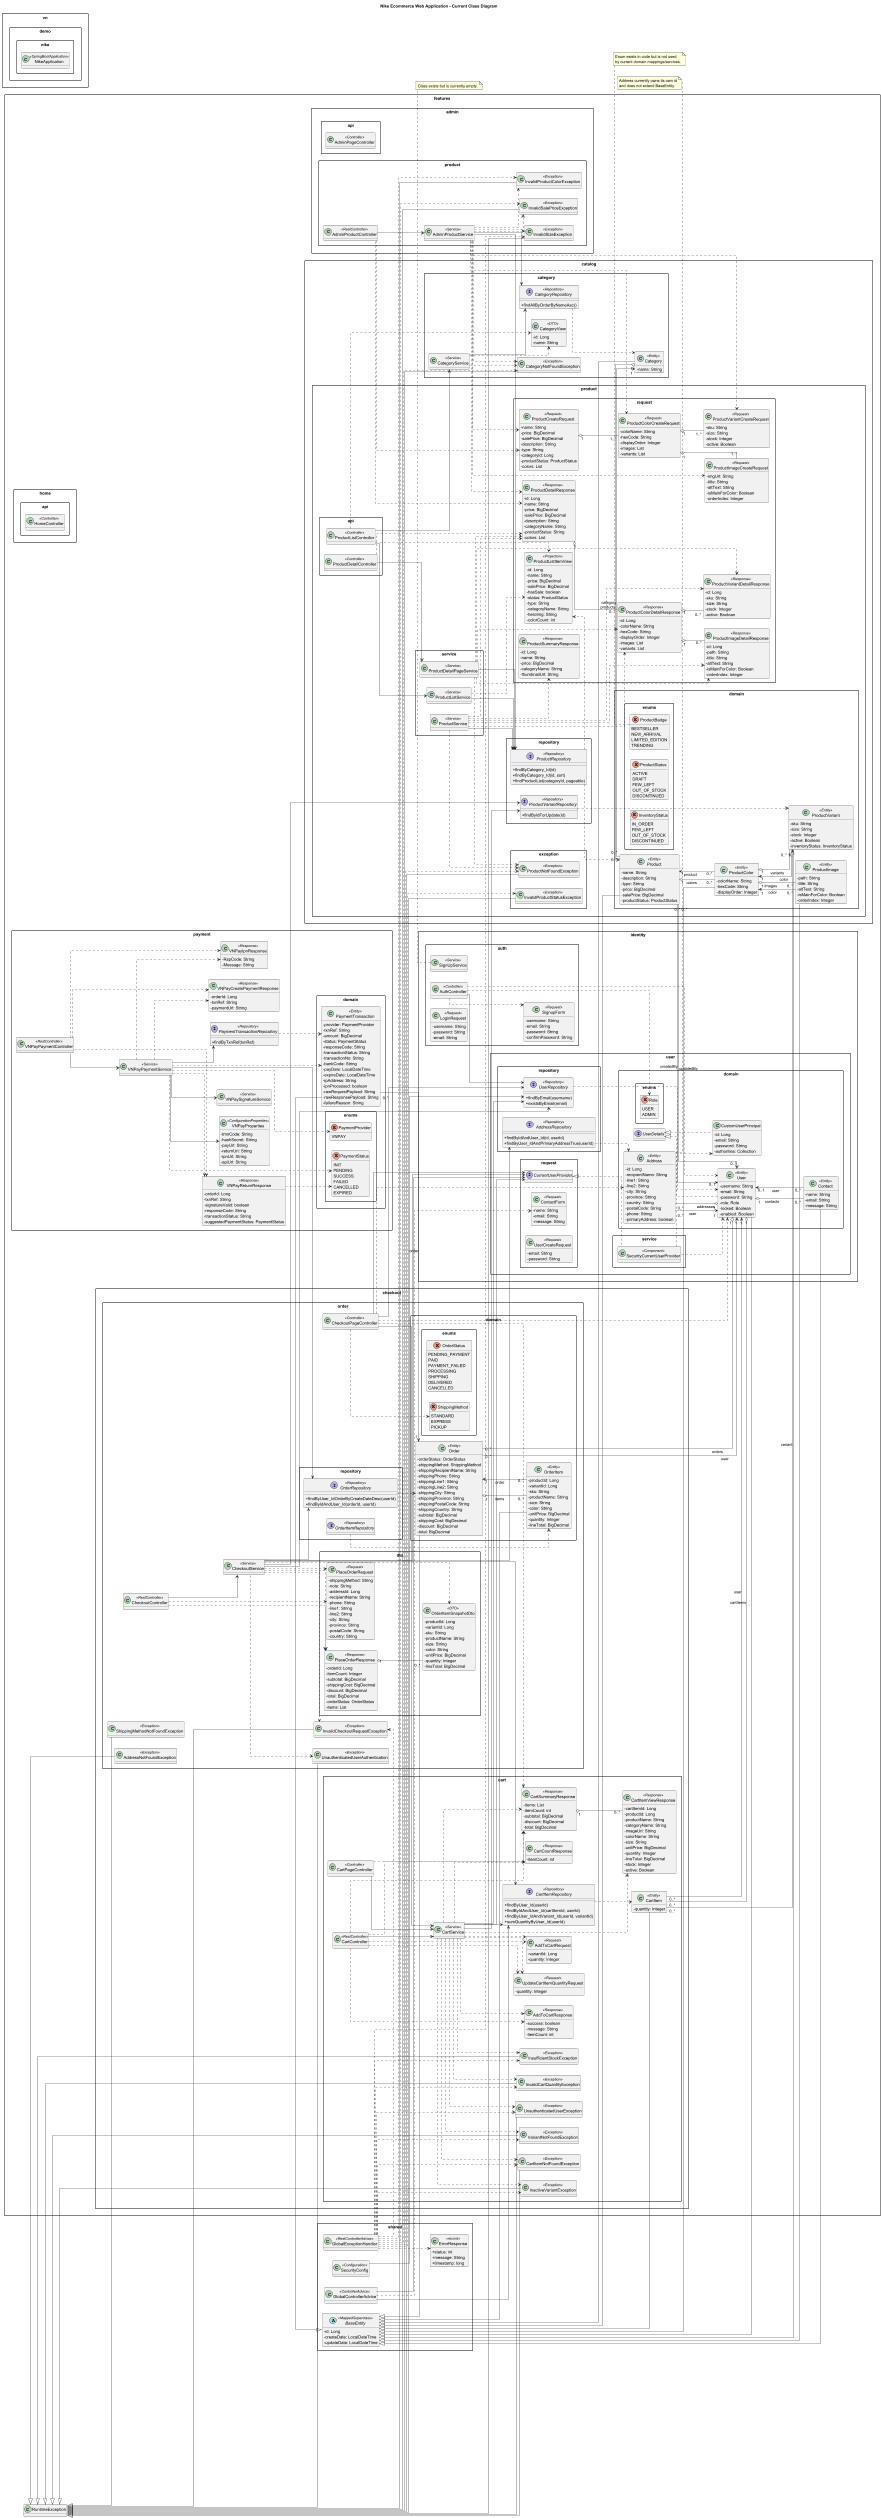

The diagram above was rendered by PlantUML. Its source (embedded in the PNG):
@startuml
title Nike Ecommerce Web Application - Current Class Diagram

left to right direction
skinparam packageStyle rectangle
skinparam linetype ortho
skinparam classAttributeIconSize 0
hide empty methods

package "vn.demo.nike" {
  class NikeApplication <<SpringBootApplication>>
}

package "shared" {
  abstract class BaseEntity <<MappedSuperclass>> {
    -id: Long
    -createDate: LocalDateTime
    -updateDate: LocalDateTime
  }

  class SecurityConfig <<Configuration>>
  class GlobalControllerAdvice <<ControllerAdvice>>
  class GlobalExceptionHandler <<RestControllerAdvice>>
  class ErrorResponse <<record>> {
    +status: int
    +message: String
    +timestamp: long
  }
}

package "features.home.api" {
  class HomeController <<Controller>>
}

package "features.admin.api" {
  class AdminPageController <<Controller>>
}

package "features.catalog.category" {
  class Category <<Entity>> {
    -name: String
  }

  interface CategoryRepository <<Repository>> {
    +findAllByOrderByNameAsc()
  }

  class CategoryService <<Service>>

  class CategoryView <<DTO>> {
    -id: Long
    -name: String
  }

  class CategoryNotFoundException <<Exception>>
}

package "features.catalog.product.domain.enums" {
  enum ProductStatus {
    ACTIVE
    DRAFT
    FEW_LEFT
    OUT_OF_STOCK
    DISCONTINUED
  }

  enum InventoryStatus {
    IN_ORDER
    FEW_LEFT
    OUT_OF_STOCK
    DISCONTINUED
  }

  enum ProductBadge {
    BESTSELLER
    NEW_ARRIVAL
    LIMITED_EDITION
    TRENDING
  }
}

package "features.catalog.product.domain" {
  class Product <<Entity>> {
    -name: String
    -description: String
    -type: String
    -price: BigDecimal
    -salePrice: BigDecimal
    -productStatus: ProductStatus
  }

  class ProductColor <<Entity>> {
    -colorName: String
    -hexCode: String
    -displayOrder: Integer
  }

  class ProductImage <<Entity>> {
    -path: String
    -title: String
    -altText: String
    -isMainForColor: Boolean
    -orderIndex: Integer
  }

  class ProductVariant <<Entity>> {
    -sku: String
    -size: String
    -stock: Integer
    -active: Boolean
    -inventoryStatus: InventoryStatus
  }
}

package "features.catalog.product.repository" {
  interface ProductRepository <<Repository>> {
    +findByCategory_Id(id)
    +findByCategory_Id(id, sort)
    +findProductList(categoryId, pageable)
  }

  interface ProductVariantRepository <<Repository>> {
    +findByIdForUpdate(id)
  }
}

package "features.catalog.product.request" {
  class ProductCreateRequest <<Request>> {
    -name: String
    -price: BigDecimal
    -salePrice: BigDecimal
    -description: String
    -type: String
    -categoryId: Long
    -productStatus: ProductStatus
    -colors: List
  }

  class ProductColorCreateRequest <<Request>> {
    -colorName: String
    -hexCode: String
    -displayOrder: Integer
    -images: List
    -variants: List
  }

  class ProductImageCreateRequest <<Request>> {
    -imgUrl: String
    -title: String
    -altText: String
    -isMainForColor: Boolean
    -orderIndex: Integer
  }

  class ProductVariantCreateRequest <<Request>> {
    -sku: String
    -size: String
    -stock: Integer
    -active: Boolean
  }

  class ProductDetailResponse <<Response>> {
    -id: Long
    -name: String
    -price: BigDecimal
    -salePrice: BigDecimal
    -description: String
    -categoryName: String
    -productStatus: String
    -colors: List
  }

  class ProductColorDetailResponse <<Response>> {
    -id: Long
    -colorName: String
    -hexCode: String
    -displayOrder: Integer
    -images: List
    -variants: List
  }

  class ProductImageDetailResponse <<Response>> {
    -id: Long
    -path: String
    -title: String
    -altText: String
    -isMainForColor: Boolean
    -orderIndex: Integer
  }

  class ProductVariantDetailResponse <<Response>> {
    -id: Long
    -sku: String
    -size: String
    -stock: Integer
    -active: Boolean
  }

  class ProductListItemView <<Projection>> {
    -id: Long
    -name: String
    -price: BigDecimal
    -salePrice: BigDecimal
    -hasSale: boolean
    -status: ProductStatus
    -type: String
    -categoryName: String
    -heroImg: String
    -colorCount: int
  }

  class ProductSummaryResponse <<Response>> {
    -id: Long
    -name: String
    -price: BigDecimal
    -categoryName: String
    -thumbnailUrl: String
  }
}

package "features.catalog.product.service" {
  class ProductService <<Service>>
  class ProductListService <<Service>>
  class ProductDetailPageService <<Service>>
}

package "features.catalog.product.api" {
  class ProductListController <<Controller>>
  class ProductDetailController <<Controller>>
}

package "features.catalog.product.exception" {
  class ProductNotFoundException <<Exception>>
  class InvalidProductStatusException <<Exception>>
}

package "features.admin.product" {
  class AdminProductController <<RestController>>
  class AdminProductService <<Service>>
  class InvalidProductColorException <<Exception>>
  class InvalidSalePriceException <<Exception>>
  class InvalidSizeException <<Exception>>
}

package "features.identity.user.domain.enums" {
  enum Role {
    USER
    ADMIN
  }
}

package "features.identity.user.domain" {
  interface UserDetails

  class User <<Entity>> {
    -username: String
    -email: String
    -password: String
    -role: Role
    -locked: Boolean
    -enabled: Boolean
  }

  class Address <<Entity>> {
    -id: Long
    -recipientName: String
    -line1: String
    -line2: String
    -city: String
    -province: String
    -country: String
    -postalCode: String
    -phone: String
    -primaryAddress: boolean
  }

  class Contact <<Entity>> {
    -name: String
    -email: String
    -message: String
  }

  class CustomUserPrincipal {
    -id: Long
    -email: String
    -password: String
    -authorities: Collection
  }
}

package "features.identity.user.repository" {
  interface UserRepository <<Repository>> {
    +findByEmail(username)
    +existsByEmail(email)
  }

  interface AddressRepository <<Repository>> {
    +findByIdAndUser_Id(id, userId)
    +findByUser_IdAndPrimaryAddressTrue(userId)
  }
}

package "features.identity.user.request" {
  interface CurrentUserProvider

  class ContactForm <<Request>> {
    -name: String
    -email: String
    -message: String
  }

  class UserCreateRequest <<Request>> {
    -email: String
    -password: String
  }
}

package "features.identity.user.service" {
  class SecurityCurrentUserProvider <<Component>>
}

package "features.identity.auth" {
  class AuthController <<Controller>>
  class SignUpService <<Service>>

  class LoginRequest <<Request>> {
    -username: String
    -password: String
    -email: String
  }

  class SignupForm <<Request>> {
    -username: String
    -email: String
    -password: String
    -confirmPassword: String
  }
}

package "features.checkout.cart" {
  class CartItem <<Entity>> {
    -quantity: Integer
  }

  interface CartItemRepository <<Repository>> {
    +findByUser_Id(userId)
    +findByIdAndUser_Id(cartItemId, userId)
    +findByUser_IdAndVariant_Id(userId, variantId)
    +sumQuantityByUser_Id(userId)
  }

  class CartService <<Service>>
  class CartController <<RestController>>
  class CartPageController <<Controller>>

  class AddToCartRequest <<Request>> {
    -variantId: Long
    -quantity: Integer
  }

  class UpdateCartItemQuantityRequest <<Request>> {
    -quantity: Integer
  }

  class AddToCartResponse <<Response>> {
    -success: boolean
    -message: String
    -itemCount: int
  }

  class CartCountResponse <<Response>> {
    -itemCount: int
  }

  class CartItemViewResponse <<Response>> {
    -cartItemId: Long
    -productId: Long
    -productName: String
    -categoryName: String
    -imageUrl: String
    -colorName: String
    -size: String
    -unitPrice: BigDecimal
    -quantity: Integer
    -lineTotal: BigDecimal
    -stock: Integer
    -active: Boolean
  }

  class CartSummaryResponse <<Response>> {
    -items: List
    -itemCount: int
    -subtotal: BigDecimal
    -discount: BigDecimal
    -total: BigDecimal
  }

  class CartItemNotFoundException <<Exception>>
  class InactiveVariantException <<Exception>>
  class InsufficientStockException <<Exception>>
  class InvalidCartQuantityException <<Exception>>
  class UnauthenticatedUserException <<Exception>>
  class VariantNotFoundException <<Exception>>
}

package "features.checkout.order.domain.enums" {
  enum OrderStatus {
    PENDING_PAYMENT
    PAID
    PAYMENT_FAILED
    PROCESSING
    SHIPPING
    DELIVERED
    CANCELLED
  }

  enum ShippingMethod {
    STANDARD
    EXPRESS
    PICKUP
  }
}

package "features.checkout.order.domain" {
  class Order <<Entity>> {
    -orderStatus: OrderStatus
    -shippingMethod: ShippingMethod
    -shippingRecipientName: String
    -shippingPhone: String
    -shippingLine1: String
    -shippingLine2: String
    -shippingCity: String
    -shippingProvince: String
    -shippingPostalCode: String
    -shippingCountry: String
    -subtotal: BigDecimal
    -shippingCost: BigDecimal
    -discount: BigDecimal
    -total: BigDecimal
  }

  class OrderItem <<Entity>> {
    -productId: Long
    -variantId: Long
    -sku: String
    -productName: String
    -size: String
    -color: String
    -unitPrice: BigDecimal
    -quantity: Integer
    -lineTotal: BigDecimal
  }
}

package "features.checkout.order.repository" {
  interface OrderRepository <<Repository>> {
    +findByUser_IdOrderByCreateDateDesc(userId)
    +findByIdAndUser_Id(orderId, userId)
  }

  interface OrderItemRepository <<Repository>>
}

package "features.checkout.order.dto" {
  class OrderItemSnapshotDto <<DTO>> {
    -productId: Long
    -variantId: Long
    -sku: String
    -productName: String
    -size: String
    -color: String
    -unitPrice: BigDecimal
    -quantity: Integer
    -lineTotal: BigDecimal
  }

  class PlaceOrderRequest <<Request>> {
    -shippingMethod: String
    -note: String
    -addressId: Long
    -recipientName: String
    -phone: String
    -line1: String
    -line2: String
    -city: String
    -province: String
    -postalCode: String
    -country: String
  }

  class PlaceOrderResponse <<Response>> {
    -orderId: Long
    -itemCount: Integer
    -subtotal: BigDecimal
    -shippingCost: BigDecimal
    -discount: BigDecimal
    -total: BigDecimal
    -orderStatus: OrderStatus
    -items: List
  }
}

package "features.checkout.order" {
  class CheckoutService <<Service>>
  class CheckoutController <<RestController>>
  class CheckoutPageController <<Controller>>
  class AddressNotFoundException <<Exception>>
  class InvalidCheckoutRequestException <<Exception>>
  class ShippingMethodNotFoundException <<Exception>>
  class UnauthenticatedUserAuthentication <<Exception>>
}

package "features.payment.domain.enums" {
  enum PaymentProvider {
    VNPAY
  }

  enum PaymentStatus {
    INIT
    PENDING
    SUCCESS
    FAILED
    CANCELLED
    EXPIRED
  }
}

package "features.payment.domain" {
  class PaymentTransaction <<Entity>> {
    -provider: PaymentProvider
    -txnRef: String
    -amount: BigDecimal
    -status: PaymentStatus
    -responseCode: String
    -transactionStatus: String
    -transactionNo: String
    -bankCode: String
    -payDate: LocalDateTime
    -expireDate: LocalDateTime
    -ipAddress: String
    -ipnProcessed: boolean
    -rawRequestPayload: String
    -rawResponsePayload: String
    -failureReason: String
  }
}

package "features.payment" {
  class VNPayProperties <<ConfigurationProperties>> {
    -tmnCode: String
    -hashSecret: String
    -payUrl: String
    -returnUrl: String
    -ipnUrl: String
    -apiUrl: String
  }

  interface PaymentTransactionRepository <<Repository>> {
    +findByTxnRef(txnRef)
  }

  class VNPayPaymentService <<Service>>
  class VNPaySignatureService <<Service>>
  class VNPayPaymentController <<RestController>>

  class VNPayCreatePaymentResponse <<Response>> {
    -orderId: Long
    -txnRef: String
    -paymentUrl: String
  }

  class VNPayIpnResponse <<Response>> {
    -RspCode: String
    -Message: String
  }

  class VNPayReturnResponse <<Response>> {
    -orderId: Long
    -txnRef: String
    -signatureValid: boolean
    -responseCode: String
    -transactionStatus: String
    -suggestedPaymentStatus: PaymentStatus
  }
}

' Inheritance and implementation
BaseEntity <|-- Category
BaseEntity <|-- Product
BaseEntity <|-- ProductColor
BaseEntity <|-- ProductImage
BaseEntity <|-- ProductVariant
BaseEntity <|-- User
BaseEntity <|-- Contact
BaseEntity <|-- CartItem
BaseEntity <|-- Order
BaseEntity <|-- OrderItem
BaseEntity <|-- PaymentTransaction

UserDetails <|.. User
UserDetails <|.. CustomUserPrincipal
CurrentUserProvider <|.. SecurityCurrentUserProvider

RuntimeException <|-- CategoryNotFoundException
RuntimeException <|-- ProductNotFoundException
RuntimeException <|-- InvalidProductStatusException
RuntimeException <|-- InvalidProductColorException
RuntimeException <|-- InvalidSalePriceException
RuntimeException <|-- InvalidSizeException
RuntimeException <|-- CartItemNotFoundException
RuntimeException <|-- InactiveVariantException
RuntimeException <|-- InsufficientStockException
RuntimeException <|-- InvalidCartQuantityException
RuntimeException <|-- UnauthenticatedUserException
RuntimeException <|-- VariantNotFoundException
RuntimeException <|-- AddressNotFoundException
RuntimeException <|-- InvalidCheckoutRequestException
RuntimeException <|-- ShippingMethodNotFoundException
RuntimeException <|-- UnauthenticatedUserAuthentication

' Entity relationships
Category "1" o-- "0..*" Product : products
Product "0..*" --> "1" Category : category
Product "1" o-- "0..*" ProductColor : colors
ProductColor "0..*" --> "1" Product : product
ProductColor "1" o-- "0..*" ProductImage : images
ProductImage "0..*" --> "1" ProductColor : color
ProductColor "1" o-- "0..*" ProductVariant : variants
ProductVariant "0..*" --> "1" ProductColor : color
Product "0..*" --> "0..1" User : createdBy
Product "0..*" --> "0..1" User : updatedBy

User "1" o-- "0..*" Address : addresses
Address "0..*" --> "1" User : user
User "1" o-- "0..*" Contact : contacts
Contact "0..*" --> "0..1" User : user
User "1" o-- "0..*" CartItem : cartItems
CartItem "0..*" --> "1" User : user
CartItem "0..*" --> "1" ProductVariant : variant
User "1" o-- "0..*" Order : orders
Order "0..*" --> "1" User : user
Order "1" o-- "0..*" OrderItem : items
OrderItem "0..*" --> "1" Order : order
PaymentTransaction "0..*" --> "1" Order : order

' Repository dependencies
CategoryRepository ..> Category
ProductRepository ..> Product
ProductRepository ..> ProductListItemView
ProductVariantRepository ..> ProductVariant
UserRepository ..> User
AddressRepository ..> Address
CartItemRepository ..> CartItem
OrderRepository ..> Order
OrderItemRepository ..> OrderItem
PaymentTransactionRepository ..> PaymentTransaction

' Service dependencies
CategoryService --> CategoryRepository
CategoryService ..> CategoryView
CategoryService ..> CategoryNotFoundException

ProductService --> ProductRepository
ProductService ..> ProductSummaryResponse
ProductService ..> ProductDetailResponse
ProductService ..> ProductColorDetailResponse
ProductService ..> ProductImageDetailResponse
ProductService ..> ProductVariantDetailResponse
ProductService ..> ProductNotFoundException

ProductListService --> ProductRepository
ProductListService ..> ProductListItemView

ProductDetailPageService --> ProductRepository
ProductDetailPageService ..> ProductDetailResponse
ProductDetailPageService ..> ProductColorDetailResponse
ProductDetailPageService ..> ProductImageDetailResponse
ProductDetailPageService ..> ProductVariantDetailResponse
ProductDetailPageService ..> ProductNotFoundException

AdminProductService --> ProductRepository
AdminProductService --> CategoryRepository
AdminProductService ..> ProductCreateRequest
AdminProductService ..> ProductDetailResponse
AdminProductService ..> ProductColorCreateRequest
AdminProductService ..> ProductImageCreateRequest
AdminProductService ..> ProductVariantCreateRequest
AdminProductService ..> InvalidProductColorException
AdminProductService ..> InvalidSalePriceException
AdminProductService ..> InvalidSizeException
AdminProductService ..> CategoryNotFoundException

CartService --> CartItemRepository
CartService --> ProductVariantRepository
CartService --> CurrentUserProvider
CartService --> UserRepository
CartService ..> AddToCartRequest
CartService ..> UpdateCartItemQuantityRequest
CartService ..> AddToCartResponse
CartService ..> CartCountResponse
CartService ..> CartItemViewResponse
CartService ..> CartSummaryResponse
CartService ..> InvalidCartQuantityException
CartService ..> UnauthenticatedUserException
CartService ..> VariantNotFoundException
CartService ..> InactiveVariantException
CartService ..> InsufficientStockException
CartService ..> CartItemNotFoundException

CheckoutService --> CartItemRepository
CheckoutService --> ProductVariantRepository
CheckoutService --> OrderRepository
CheckoutService --> UserRepository
CheckoutService --> CurrentUserProvider
CheckoutService --> AddressRepository
CheckoutService ..> PlaceOrderRequest
CheckoutService ..> PlaceOrderResponse
CheckoutService ..> OrderItemSnapshotDto
CheckoutService ..> InvalidCheckoutRequestException
CheckoutService ..> UnauthenticatedUserAuthentication

VNPayPaymentService --> VNPayProperties
VNPayPaymentService --> VNPaySignatureService
VNPayPaymentService --> PaymentTransactionRepository
VNPayPaymentService --> OrderRepository
VNPayPaymentService ..> VNPayCreatePaymentResponse
VNPayPaymentService ..> VNPayIpnResponse
VNPayPaymentService ..> VNPayReturnResponse
VNPayPaymentService ..> PaymentTransaction
VNPayPaymentService ..> PaymentStatus
VNPayPaymentService ..> PaymentProvider

SecurityCurrentUserProvider ..> CustomUserPrincipal
SecurityCurrentUserProvider ..> User

' Controller dependencies
ProductListController --> ProductListService
ProductListController --> CategoryService
ProductListController ..> ProductListItemView
ProductListController ..> CategoryView

ProductDetailController --> ProductDetailPageService
ProductDetailController ..> ProductDetailResponse

AdminProductController --> AdminProductService
AdminProductController ..> ProductCreateRequest
AdminProductController ..> ProductDetailResponse

AuthController --> UserRepository
AuthController ..> SignupForm
AuthController ..> User
AuthController ..> Role

CartController --> CartService
CartController ..> AddToCartRequest
CartController ..> UpdateCartItemQuantityRequest
CartController ..> AddToCartResponse
CartController ..> CartCountResponse
CartController ..> CartSummaryResponse

CartPageController --> CartService
CartPageController ..> CartSummaryResponse

CheckoutController --> CheckoutService
CheckoutController ..> PlaceOrderRequest
CheckoutController ..> PlaceOrderResponse

CheckoutPageController --> CartService
CheckoutPageController --> CurrentUserProvider
CheckoutPageController --> UserRepository
CheckoutPageController ..> CartSummaryResponse
CheckoutPageController ..> User
CheckoutPageController ..> Address
CheckoutPageController ..> ShippingMethod

VNPayPaymentController --> VNPayPaymentService
VNPayPaymentController ..> VNPayCreatePaymentResponse
VNPayPaymentController ..> VNPayReturnResponse
VNPayPaymentController ..> VNPayIpnResponse

GlobalControllerAdvice --> CurrentUserProvider
GlobalControllerAdvice --> CartItemRepository
GlobalControllerAdvice ..> ContactForm

SecurityConfig --> UserRepository

GlobalExceptionHandler ..> ErrorResponse
GlobalExceptionHandler ..> CategoryNotFoundException
GlobalExceptionHandler ..> ProductNotFoundException
GlobalExceptionHandler ..> InvalidProductStatusException
GlobalExceptionHandler ..> InvalidProductColorException
GlobalExceptionHandler ..> InvalidSalePriceException
GlobalExceptionHandler ..> InvalidSizeException
GlobalExceptionHandler ..> InvalidCartQuantityException
GlobalExceptionHandler ..> InactiveVariantException
GlobalExceptionHandler ..> InsufficientStockException
GlobalExceptionHandler ..> CartItemNotFoundException
GlobalExceptionHandler ..> VariantNotFoundException
GlobalExceptionHandler ..> UnauthenticatedUserException
GlobalExceptionHandler ..> InvalidCheckoutRequestException

' DTO nesting relationships
ProductCreateRequest "1" o-- "1..*" ProductColorCreateRequest
ProductColorCreateRequest "1" o-- "1..*" ProductImageCreateRequest
ProductColorCreateRequest "1" o-- "1..*" ProductVariantCreateRequest

ProductDetailResponse "1" o-- "0..*" ProductColorDetailResponse
ProductColorDetailResponse "1" o-- "0..*" ProductImageDetailResponse
ProductColorDetailResponse "1" o-- "0..*" ProductVariantDetailResponse

CartSummaryResponse "1" o-- "0..*" CartItemViewResponse
PlaceOrderResponse "1" o-- "0..*" OrderItemSnapshotDto
VNPayReturnResponse ..> PaymentStatus

note bottom of Address
Address currently owns its own id
and does not extend BaseEntity.
end note

note bottom of ProductBadge
Enum exists in code but is not used
by current domain mappings/services.
end note

note bottom of SignUpService
Class exists but is currently empty.
end note

@enduml